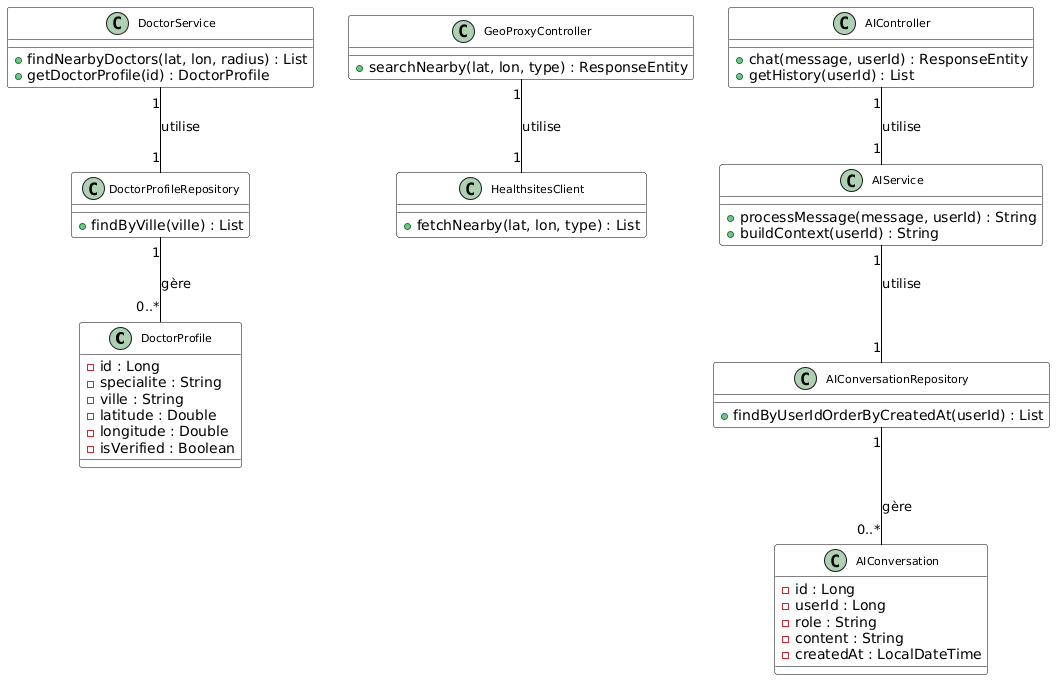

The diagram above was rendered by PlantUML. Its source (embedded in the PNG):
@startuml
skinparam classBackgroundColor white
skinparam classBorderColor black
skinparam classArrowColor black
skinparam classFontSize 11

class DoctorProfile {
  - id : Long
  - specialite : String
  - ville : String
  - latitude : Double
  - longitude : Double
  - isVerified : Boolean
}

class DoctorService {
  + findNearbyDoctors(lat, lon, radius) : List
  + getDoctorProfile(id) : DoctorProfile
}

class GeoProxyController {
  + searchNearby(lat, lon, type) : ResponseEntity
}

class HealthsitesClient {
  + fetchNearby(lat, lon, type) : List
}

class AIController {
  + chat(message, userId) : ResponseEntity
  + getHistory(userId) : List
}

class AIService {
  + processMessage(message, userId) : String
  + buildContext(userId) : String
}

class AIConversation {
  - id : Long
  - userId : Long
  - role : String
  - content : String
  - createdAt : LocalDateTime
}

class AIConversationRepository {
  + findByUserIdOrderByCreatedAt(userId) : List
}

class DoctorProfileRepository {
  + findByVille(ville) : List
}

DoctorService "1" -- "1" DoctorProfileRepository : utilise
DoctorProfileRepository "1" -- "0..*" DoctorProfile : gère
GeoProxyController "1" -- "1" HealthsitesClient : utilise
AIController "1" -- "1" AIService : utilise
AIService "1" -- "1" AIConversationRepository : utilise
AIConversationRepository "1" -- "0..*" AIConversation : gère
@enduml